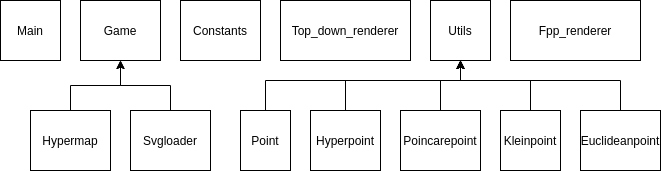

The diagram above was exported from draw.io. Its source (the exported page's mxGraphModel, read from the mxfile embedded in the PNG):
<mxGraphModel dx="782" dy="1176" grid="1" gridSize="10" guides="1" tooltips="1" connect="1" arrows="1" fold="1" page="1" pageScale="1" pageWidth="850" pageHeight="1100" math="0" shadow="0">
  <root>
    <mxCell id="0" />
    <mxCell id="1" parent="0" />
    <mxCell id="JkotJ_Oa15e5xHAgWuch-1" value="Main" style="rounded=0;whiteSpace=wrap;html=1;" vertex="1" parent="1">
      <mxGeometry x="40" y="40" width="60" height="60" as="geometry" />
    </mxCell>
    <mxCell id="JkotJ_Oa15e5xHAgWuch-2" value="Constants" style="whiteSpace=wrap;html=1;" vertex="1" parent="1">
      <mxGeometry x="220" y="40" width="80" height="60" as="geometry" />
    </mxCell>
    <mxCell id="JkotJ_Oa15e5xHAgWuch-3" value="Game" style="whiteSpace=wrap;html=1;" vertex="1" parent="1">
      <mxGeometry x="120" y="40" width="80" height="60" as="geometry" />
    </mxCell>
    <mxCell id="JkotJ_Oa15e5xHAgWuch-4" value="Utils" style="whiteSpace=wrap;html=1;" vertex="1" parent="1">
      <mxGeometry x="470" y="40" width="60" height="60" as="geometry" />
    </mxCell>
    <mxCell id="JkotJ_Oa15e5xHAgWuch-5" value="Top_down_renderer&lt;br&gt;" style="whiteSpace=wrap;html=1;" vertex="1" parent="1">
      <mxGeometry x="320" y="40" width="130" height="60" as="geometry" />
    </mxCell>
    <mxCell id="JkotJ_Oa15e5xHAgWuch-6" value="Fpp_renderer" style="whiteSpace=wrap;html=1;" vertex="1" parent="1">
      <mxGeometry x="550" y="40" width="130" height="60" as="geometry" />
    </mxCell>
    <mxCell id="JkotJ_Oa15e5xHAgWuch-15" style="edgeStyle=orthogonalEdgeStyle;rounded=0;orthogonalLoop=1;jettySize=auto;html=1;entryX=0.5;entryY=1;entryDx=0;entryDy=0;" edge="1" parent="1" source="JkotJ_Oa15e5xHAgWuch-7" target="JkotJ_Oa15e5xHAgWuch-3">
      <mxGeometry relative="1" as="geometry" />
    </mxCell>
    <mxCell id="JkotJ_Oa15e5xHAgWuch-7" value="Hypermap" style="whiteSpace=wrap;html=1;" vertex="1" parent="1">
      <mxGeometry x="70" y="150" width="80" height="60" as="geometry" />
    </mxCell>
    <mxCell id="JkotJ_Oa15e5xHAgWuch-16" style="edgeStyle=orthogonalEdgeStyle;rounded=0;orthogonalLoop=1;jettySize=auto;html=1;entryX=0.5;entryY=1;entryDx=0;entryDy=0;" edge="1" parent="1" source="JkotJ_Oa15e5xHAgWuch-8" target="JkotJ_Oa15e5xHAgWuch-3">
      <mxGeometry relative="1" as="geometry" />
    </mxCell>
    <mxCell id="JkotJ_Oa15e5xHAgWuch-8" value="Svgloader" style="whiteSpace=wrap;html=1;" vertex="1" parent="1">
      <mxGeometry x="170" y="150" width="80" height="60" as="geometry" />
    </mxCell>
    <mxCell id="JkotJ_Oa15e5xHAgWuch-17" style="edgeStyle=orthogonalEdgeStyle;rounded=0;orthogonalLoop=1;jettySize=auto;html=1;" edge="1" parent="1" source="JkotJ_Oa15e5xHAgWuch-9" target="JkotJ_Oa15e5xHAgWuch-4">
      <mxGeometry relative="1" as="geometry">
        <Array as="points">
          <mxPoint x="305" y="120" />
          <mxPoint x="500" y="120" />
        </Array>
      </mxGeometry>
    </mxCell>
    <mxCell id="JkotJ_Oa15e5xHAgWuch-9" value="Point" style="whiteSpace=wrap;html=1;" vertex="1" parent="1">
      <mxGeometry x="280" y="150" width="50" height="60" as="geometry" />
    </mxCell>
    <mxCell id="JkotJ_Oa15e5xHAgWuch-18" style="edgeStyle=orthogonalEdgeStyle;rounded=0;orthogonalLoop=1;jettySize=auto;html=1;entryX=0.5;entryY=1;entryDx=0;entryDy=0;" edge="1" parent="1" source="JkotJ_Oa15e5xHAgWuch-10" target="JkotJ_Oa15e5xHAgWuch-4">
      <mxGeometry relative="1" as="geometry">
        <Array as="points">
          <mxPoint x="385" y="120" />
          <mxPoint x="500" y="120" />
        </Array>
      </mxGeometry>
    </mxCell>
    <mxCell id="JkotJ_Oa15e5xHAgWuch-10" value="Hyperpoint" style="whiteSpace=wrap;html=1;" vertex="1" parent="1">
      <mxGeometry x="350" y="150" width="70" height="60" as="geometry" />
    </mxCell>
    <mxCell id="JkotJ_Oa15e5xHAgWuch-19" style="edgeStyle=orthogonalEdgeStyle;rounded=0;orthogonalLoop=1;jettySize=auto;html=1;entryX=0.5;entryY=1;entryDx=0;entryDy=0;" edge="1" parent="1" source="JkotJ_Oa15e5xHAgWuch-11" target="JkotJ_Oa15e5xHAgWuch-4">
      <mxGeometry relative="1" as="geometry">
        <Array as="points">
          <mxPoint x="480" y="120" />
          <mxPoint x="500" y="120" />
        </Array>
      </mxGeometry>
    </mxCell>
    <mxCell id="JkotJ_Oa15e5xHAgWuch-11" value="Poincarepoint" style="whiteSpace=wrap;html=1;" vertex="1" parent="1">
      <mxGeometry x="440" y="150" width="80" height="60" as="geometry" />
    </mxCell>
    <mxCell id="JkotJ_Oa15e5xHAgWuch-20" style="edgeStyle=orthogonalEdgeStyle;rounded=0;orthogonalLoop=1;jettySize=auto;html=1;" edge="1" parent="1" source="JkotJ_Oa15e5xHAgWuch-12" target="JkotJ_Oa15e5xHAgWuch-4">
      <mxGeometry relative="1" as="geometry">
        <Array as="points">
          <mxPoint x="570" y="120" />
          <mxPoint x="500" y="120" />
        </Array>
      </mxGeometry>
    </mxCell>
    <mxCell id="JkotJ_Oa15e5xHAgWuch-12" value="Kleinpoint" style="whiteSpace=wrap;html=1;" vertex="1" parent="1">
      <mxGeometry x="540" y="150" width="60" height="60" as="geometry" />
    </mxCell>
    <mxCell id="JkotJ_Oa15e5xHAgWuch-21" style="edgeStyle=orthogonalEdgeStyle;rounded=0;orthogonalLoop=1;jettySize=auto;html=1;entryX=0.5;entryY=1;entryDx=0;entryDy=0;" edge="1" parent="1" source="JkotJ_Oa15e5xHAgWuch-13" target="JkotJ_Oa15e5xHAgWuch-4">
      <mxGeometry relative="1" as="geometry">
        <Array as="points">
          <mxPoint x="660" y="120" />
          <mxPoint x="500" y="120" />
        </Array>
      </mxGeometry>
    </mxCell>
    <mxCell id="JkotJ_Oa15e5xHAgWuch-13" value="Euclideanpoint" style="whiteSpace=wrap;html=1;" vertex="1" parent="1">
      <mxGeometry x="620" y="150" width="80" height="60" as="geometry" />
    </mxCell>
  </root>
</mxGraphModel>